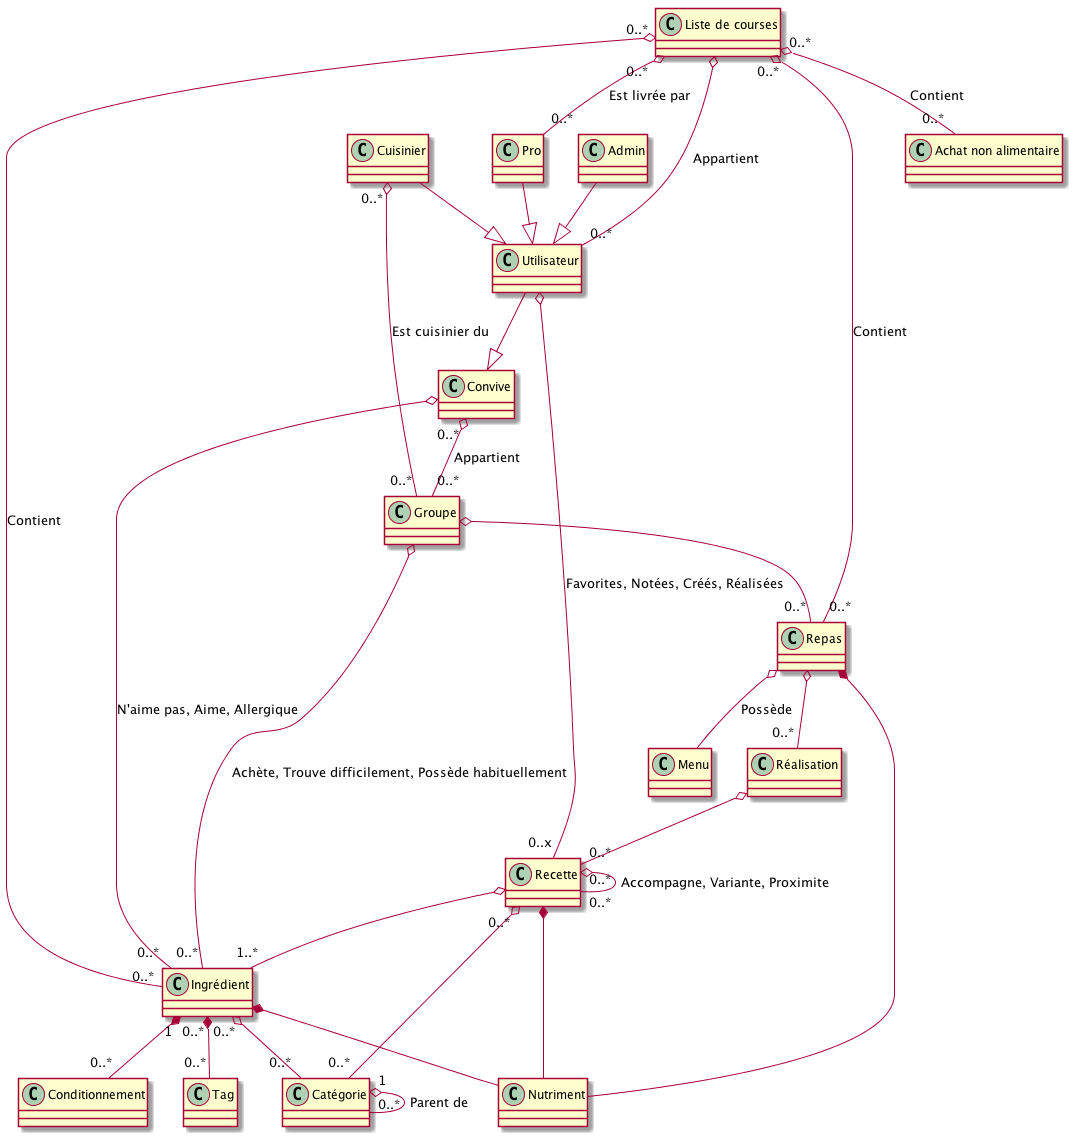

The diagram above was rendered by PlantUML. Its source (embedded in the PNG):
@startuml
Catégorie "1" o-- "0..*" Catégorie : "Parent de"
Ingrédient "0..*" o-- "0..*" Catégorie
Recette "0..*" o-- "0..*" Catégorie
Ingrédient "0..*" *-- "0..*" Tag
Ingrédient "1" *-- "0..*" Conditionnement
Ingrédient *-- Nutriment
Recette o-- "1..*" Ingrédient
Recette "0..*" o-- "0..*" Recette : Accompagne, Variante, Proximite
Recette *-- Nutriment
Repas *-- Nutriment
Réalisation o-- "0..*" Recette
Repas  o-- "0..*" Réalisation
Repas  o-- Menu : Possède
Utilisateur o-- "0..x" Recette : Favorites, Notées, Créés, Réalisées
Pro --|> Utilisateur
Admin --|> Utilisateur
Cuisinier --|> Utilisateur
Utilisateur --|> Convive
Convive o-- "0..*" Ingrédient : "N'aime pas, Aime, Allergique"
Cuisinier "0..*" o-- "0..*" Groupe : "Est cuisinier du "
Convive "0..*" o-- "0..*" Groupe : "Appartient"
Groupe o-- "0..*" Repas
Groupe o-- "0..*" Ingrédient : "Achète, Trouve difficilement, Possède habituellement"
"Liste de courses" "0..*" o-- "0..*" Ingrédient : "Contient"
"Liste de courses" "0..*" o-- "0..*" "Achat non alimentaire" : "Contient"
"Liste de courses" "0..*" o-- "0..*" "Pro" : "Est livrée par"
"Liste de courses" "0..*" o-- "0..*" Repas : "Contient"
"Liste de courses" o-- "0..*" Utilisateur : "Appartient"
@enduml